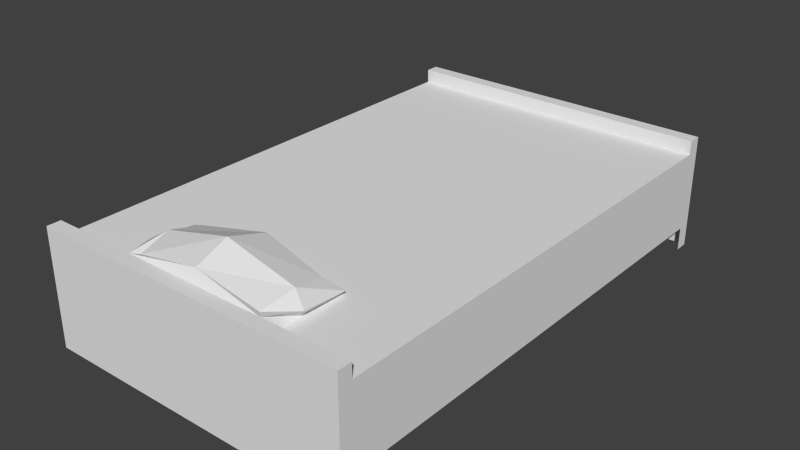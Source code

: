 # Source: bed.blend  (saved by Blender 2.72.0; exported with 4.5.12 LTS)
import bpy
from mathutils import Matrix  # noqa: F401  (used for matrix-valued properties, if any)

bpy.ops.wm.read_factory_settings(use_empty=True)
scene = bpy.context.scene
scene.name = 'Scene'

# ---- collections
col_collection_1 = bpy.data.collections.new('Collection 1'); scene.collection.children.link(col_collection_1)

# ---- materials (node trees are filled in below, after node groups)
mat_material = bpy.data.materials.new('Material')
mat_material.alpha_threshold = 0.0
mat_material.use_transparent_shadow = False
mat_material.roughness = 0.5
mat_material.line_color = (0.0, 0.0, 0.0, 1.0)

# ---- material node trees

# ---- world
world_world = bpy.data.worlds.new('World'); scene.world = world_world
world_world.color = (0.05088, 0.05088, 0.05088)
world_world.use_sun_shadow = False
world_world.sun_shadow_jitter_overblur = 0.0
world_world.cycles.sampling_method = 'MANUAL'
world_world.cycles.sample_map_resolution = 256

# ---- meshes
me_cube = bpy.data.meshes.new('Cube')
me_cube.from_pydata([(1.148, 2.148, 0.001176), (1.148, -1.312, 0.001176), (-1.148, -1.312, 0.001176), (-1.148, 2.148, 0.001176), (1.148, 2.148, 0.739), (1.148, -1.312, 0.739), (-1.148, -1.312, 0.739), (-1.148, 2.148, 0.739), (1.148, -1.312, 0.839), (-1.148, -1.312, 0.839), (1.148, -1.412, 0.839), (-1.148, -1.412, 0.839), (1.148, -1.412, -0.00017), (-1.148, -1.412, -0.00017), (1.148, 2.148, 0.839), (-1.148, 2.148, 0.839), (1.148, 2.248, 0.839), (-1.148, 2.248, 0.839), (1.148, 2.248, 0.00228), (-1.148, 2.248, 0.00228), (1.148, -1.312, 0.1701), (-1.148, -1.312, 0.1701), (1.148, 2.148, 0.1701), (-1.148, 2.148, 0.1701), (0.4767, -1.265, 0.8262), (-0.5742, -1.312, 0.739), (0.5742, -1.312, 0.739), (-1.148, -0.7579, 0.739), (1.148, -0.7579, 0.739), (-0.4767, -1.265, 0.8262), (0.5742, -0.7579, 0.739), (-0.5742, -0.7579, 0.739), (0.4767, -0.805, 0.8262), (-0.4767, -0.805, 0.8262), (-5.523e-07, -1.265, 0.9137), (-9.923e-08, -0.744, 0.9137), (-1.161e-07, -0.7446, 0.7388), (0.56, -1.061, 0.7388), (-0.56, -1.061, 0.7388), (0.5062, -1.035, 0.878), (-0.5062, -1.035, 0.878), (-0.5235, -1.307, 0.8339), (-0.6056, -0.7638, 0.7718), (0.6056, -0.7638, 0.7718), (0.5235, -1.307, 0.8339), (-0.6203, -1.089, 0.8031), (-3.024e-07, -1.035, 1.005), (0.6203, -1.089, 0.8031), (-8.186e-08, -0.7127, 0.8029)], [], [(14, 16, 17, 15), (7, 27, 31, 36, 30, 28, 4), (6, 27, 7, 23, 21), (4, 14, 15, 7), (28, 30, 37, 26, 5), (0, 18, 16, 14, 4, 22), (6, 9, 8, 5, 26, 25), (9, 11, 10, 8), (11, 13, 12, 10), (16, 18, 19, 17), (3, 23, 7, 15, 17, 19), (6, 21, 2, 13, 11, 9), (1, 20, 5, 8, 10, 12), (25, 38, 31, 27, 6), (20, 22, 4, 28, 5), (45, 40, 33, 42), (46, 39, 32, 35), (47, 39, 24, 44), (48, 35, 32, 43), (34, 29, 41), (41, 29, 40, 45), (25, 41, 45, 38), (38, 45, 42, 31), (34, 24, 39, 46), (29, 34, 46, 40), (40, 46, 35, 33), (43, 32, 39, 47), (30, 43, 47, 37), (37, 47, 44, 26), (42, 33, 35, 48), (31, 42, 48, 36), (36, 48, 43, 30), (44, 34, 41), (44, 24, 34), (26, 44, 41, 25)])
me_cube.materials.append(mat_material)
me_cube.use_remesh_preserve_volume = False
me_cube.use_remesh_preserve_attributes = False
me_cube.use_mirror_vertex_groups = False
me_cube.update()

# ---- objects
ob_cube = bpy.data.objects.new('Cube', me_cube)

# ---- transforms, parenting, visibility, modifiers, constraints
ob_cube.location = (0.0, 0.0, 0.0)
ob_cube.lock_rotations_4d = False
ob_cube.empty_display_type = 'ARROWS'
ob_cube.lineart.crease_threshold = 0.0

# ---- collection membership
col_collection_1.objects.link(ob_cube)

# ---- scene / render settings (as saved in the file)
scene.frame_start = 1; scene.frame_end = 250; scene.frame_set(1)
scene.render.engine = 'BLENDER_EEVEE_NEXT'
scene.render.resolution_percentage = 50
scene.render.dither_intensity = 0.0
scene.cycles.use_denoising = False
scene.cycles.samples = 10
scene.cycles.sampling_pattern = 'TABULATED_SOBOL'
scene.cycles.light_sampling_threshold = 0.0
scene.cycles.use_adaptive_sampling = False
scene.cycles.use_light_tree = False
scene.cycles.blur_glossy = 0.0
scene.cycles.pixel_filter_type = 'GAUSSIAN'
scene.cycles.sample_clamp_indirect = 0.0
scene.view_settings.view_transform = 'Standard'
bpy.context.view_layer.update()

# ---- added for rendering (the .blend has no active camera and no usable light): camera, sun
cam_auto = bpy.data.cameras.new('AutoCamera')
cam_auto.lens = 50.0
cam_auto.sensor_width = 36.0
cam_auto.clip_end = 1000.0
ob_auto_camera = bpy.data.objects.new('AutoCamera', cam_auto)
scene.collection.objects.link(ob_auto_camera)
ob_auto_camera.location = (4.1053, -4.50825, 3.78665)
ob_auto_camera.rotation_euler = (1.09748, -7.21219e-08, 0.694738)
scene.camera = ob_auto_camera
light_auto_sun = bpy.data.lights.new('AutoSun', 'SUN')
light_auto_sun.energy = 3.0
light_auto_sun.angle = 0.0523599
ob_auto_sun = bpy.data.objects.new('AutoSun', light_auto_sun)
scene.collection.objects.link(ob_auto_sun)
ob_auto_sun.rotation_euler = (0.872665, 0.174533, 0.523599)
bpy.context.view_layer.update()
